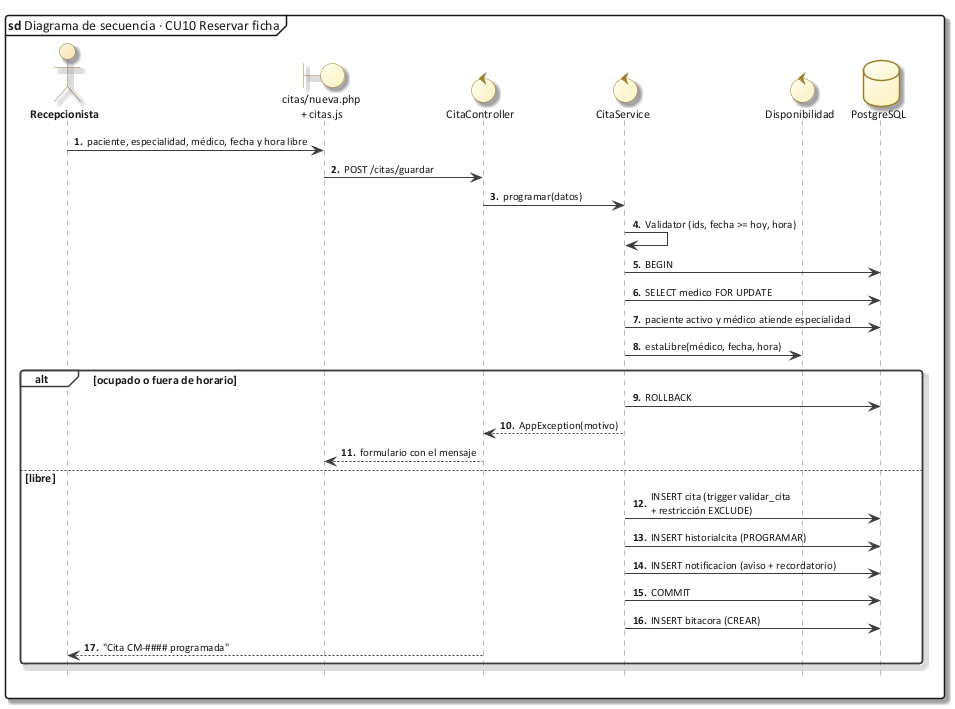

The diagram above was rendered by PlantUML. Its source (embedded in the PNG):
@startuml 50_sec_cu10
!include C:/Users/Sergio Estaca Paco/Desktop/HeadSalud/Docs/diagramas/estilo_ea.iuml
mainframe **sd** Diagrama de secuencia · CU10 Reservar ficha
autonumber "<b>0."
hide footbox
actor Recepcionista as U
boundary "citas/nueva.php\n+ citas.js" as V
control CitaController as CC
control CitaService as CS
control Disponibilidad as D
database PostgreSQL as DB
U -> V : paciente, especialidad, médico, fecha y hora libre
V -> CC : POST /citas/guardar
CC -> CS : programar(datos)
CS -> CS : Validator (ids, fecha >= hoy, hora)
CS -> DB : BEGIN
CS -> DB : SELECT medico FOR UPDATE
CS -> DB : paciente activo y médico atiende especialidad
CS -> D : estaLibre(médico, fecha, hora)
alt ocupado o fuera de horario
  CS -> DB : ROLLBACK
  CS --> CC : AppException(motivo)
  CC --> V : formulario con el mensaje
else libre
  CS -> DB : INSERT cita (trigger validar_cita\n+ restricción EXCLUDE)
  CS -> DB : INSERT historialcita (PROGRAMAR)
  CS -> DB : INSERT notificacion (aviso + recordatorio)
  CS -> DB : COMMIT
  CS -> DB : INSERT bitacora (CREAR)
  CC --> U : "Cita CM-#### programada"
end
@enduml